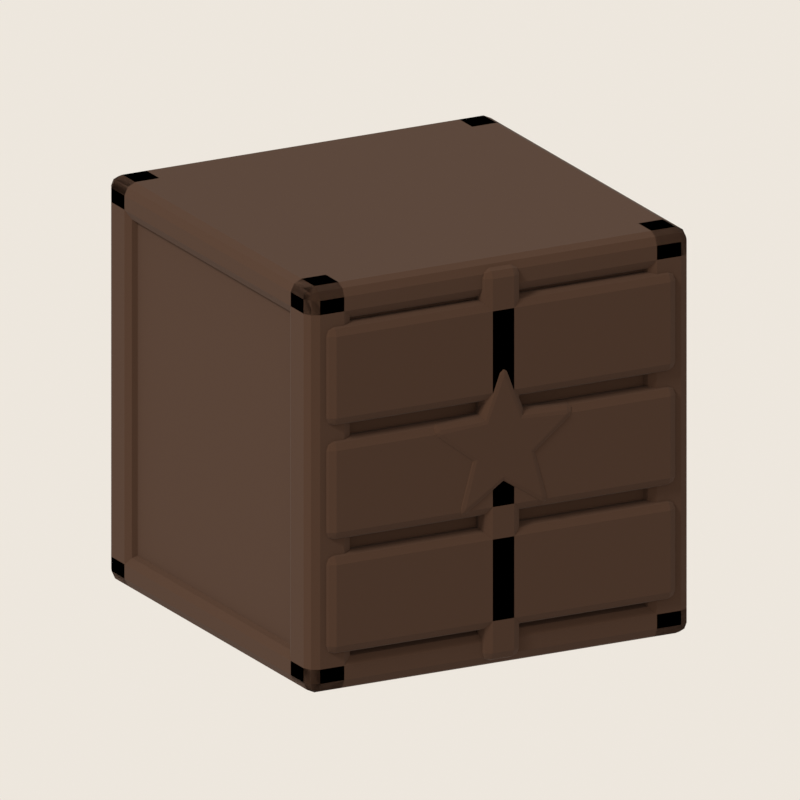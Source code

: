 # Source: supply_crate.blend  (saved by Blender 5.2.45; exported with 4.5.12 LTS)
import bpy
from mathutils import Matrix  # noqa: F401  (used for matrix-valued properties, if any)

bpy.ops.wm.read_factory_settings(use_empty=True)
scene = bpy.context.scene
scene.name = 'Scene'

# ---- materials (node trees are filled in below, after node groups)
mat_wooddark = bpy.data.materials.new('WoodDark')
mat_ink = bpy.data.materials.new('Ink')
mat_ink.use_backface_culling = True
mat_wood2 = bpy.data.materials.new('Wood2')
mat_wood = bpy.data.materials.new('Wood')
mat_steel = bpy.data.materials.new('Steel')
mat_stencil = bpy.data.materials.new('Stencil')

# ---- material node trees
mat_wooddark.use_nodes = True; mat_wooddark.node_tree.nodes.clear()
_N = mat_wooddark.node_tree.nodes; _L = mat_wooddark.node_tree.links
n0 = _N.new('ShaderNodeBsdfPrincipled'); n0.name = 'Principled BSDF'; n0.location = (-200, 100)
n0.inputs[0].default_value = (0.1022, 0.04231, 0.01033, 1.0)
n0.inputs[2].default_value = 0.85
n0.inputs[10].default_value = 0.005
n1 = _N.new('ShaderNodeOutputMaterial'); n1.name = 'Material Output'; n1.location = (200, 100)
_L.new(n0.outputs[0], n1.inputs[0])
n1.is_active_output = True
mat_ink.use_nodes = True; mat_ink.node_tree.nodes.clear()
_N = mat_ink.node_tree.nodes; _L = mat_ink.node_tree.links
n0 = _N.new('ShaderNodeBsdfPrincipled'); n0.name = 'Principled BSDF'; n0.location = (-200, 100)
n0.inputs[0].default_value = (0.04374, 0.01764, 0.006995, 1.0)
n0.inputs[2].default_value = 1.0
n0.inputs[10].default_value = 0.005
n1 = _N.new('ShaderNodeOutputMaterial'); n1.name = 'Material Output'; n1.location = (200, 100)
_L.new(n0.outputs[0], n1.inputs[0])
n1.is_active_output = True
mat_wood2.use_nodes = True; mat_wood2.node_tree.nodes.clear()
_N = mat_wood2.node_tree.nodes; _L = mat_wood2.node_tree.links
n0 = _N.new('ShaderNodeBsdfPrincipled'); n0.name = 'Principled BSDF'; n0.location = (-200, 100)
n0.inputs[0].default_value = (0.3916, 0.1683, 0.02732, 1.0)
n0.inputs[2].default_value = 0.8
n0.inputs[10].default_value = 0.005
n1 = _N.new('ShaderNodeOutputMaterial'); n1.name = 'Material Output'; n1.location = (200, 100)
_L.new(n0.outputs[0], n1.inputs[0])
n1.is_active_output = True
mat_wood.use_nodes = True; mat_wood.node_tree.nodes.clear()
_N = mat_wood.node_tree.nodes; _L = mat_wood.node_tree.links
n0 = _N.new('ShaderNodeBsdfPrincipled'); n0.name = 'Principled BSDF'; n0.location = (-200, 100)
n0.inputs[0].default_value = (0.5271, 0.2542, 0.04817, 1.0)
n0.inputs[2].default_value = 0.8
n0.inputs[10].default_value = 0.005
n1 = _N.new('ShaderNodeOutputMaterial'); n1.name = 'Material Output'; n1.location = (200, 100)
_L.new(n0.outputs[0], n1.inputs[0])
n1.is_active_output = True
mat_steel.use_nodes = True; mat_steel.node_tree.nodes.clear()
_N = mat_steel.node_tree.nodes; _L = mat_steel.node_tree.links
n0 = _N.new('ShaderNodeBsdfPrincipled'); n0.name = 'Principled BSDF'; n0.location = (-200, 100)
n0.inputs[0].default_value = (0.2664, 0.2918, 0.3515, 1.0)
n0.inputs[1].default_value = 0.35
n0.inputs[2].default_value = 0.4
n0.inputs[10].default_value = 0.005
n1 = _N.new('ShaderNodeOutputMaterial'); n1.name = 'Material Output'; n1.location = (200, 100)
_L.new(n0.outputs[0], n1.inputs[0])
n1.is_active_output = True
mat_stencil.use_nodes = True; mat_stencil.node_tree.nodes.clear()
_N = mat_stencil.node_tree.nodes; _L = mat_stencil.node_tree.links
n0 = _N.new('ShaderNodeBsdfPrincipled'); n0.name = 'Principled BSDF'; n0.location = (-200, 100)
n0.inputs[0].default_value = (0.807, 0.5457, 0.1022, 1.0)
n0.inputs[2].default_value = 0.7
n0.inputs[10].default_value = 0.005
n1 = _N.new('ShaderNodeOutputMaterial'); n1.name = 'Material Output'; n1.location = (200, 100)
_L.new(n0.outputs[0], n1.inputs[0])
n1.is_active_output = True

# ---- world
world_sky = bpy.data.worlds.new('Sky'); scene.world = world_sky
world_sky.use_nodes = True; world_sky.node_tree.nodes.clear()
_N = world_sky.node_tree.nodes; _L = world_sky.node_tree.links
n0 = _N.new('ShaderNodeBackground'); n0.name = 'Background'; n0.location = (-200, 100)
n0.inputs[0].default_value = (1.0, 0.9387, 0.855, 1.0)
n0.inputs[1].default_value = 0.85
n1 = _N.new('ShaderNodeOutputWorld'); n1.name = 'World Output'; n1.location = (200, 100)
_L.new(n0.outputs[0], n1.inputs[0])
n1.is_active_output = True

# ---- cameras
cam_camera = bpy.data.cameras.new('Camera')
cam_camera.type = 'ORTHO'
cam_camera.clip_end = 200.0
cam_camera.ortho_scale = 2.6

# ---- lights
light_sun = bpy.data.lights.new('Sun', 'SUN')
light_sun.color = (1.0, 0.95, 0.86)
light_sun.angle = 0.1745
light_sun.energy = 3.0

# ---- meshes
me_cube = bpy.data.meshes.new('Cube')
me_cube.from_pydata([(-0.65, -0.65, 0.0), (-0.65, -0.65, 1.3), (-0.65, 0.65, 0.0), (-0.65, 0.65, 1.3), (0.65, -0.65, 0.0), (0.65, -0.65, 1.3), (0.65, 0.65, 0.0), (0.65, 0.65, 1.3)], [], [(0, 1, 3, 2), (2, 3, 7, 6), (6, 7, 5, 4), (4, 5, 1, 0), (2, 6, 4, 0), (7, 3, 1, 5)])
_uv = me_cube.uv_layers.new(name='UVMap')
_uv.uv.foreach_set('vector', [0.375, 0.0, 0.625, 0.0, 0.625, 0.25, 0.375, 0.25, 0.375, 0.25, 0.625, 0.25, 0.625, 0.5, 0.375, 0.5, 0.375, 0.5, 0.625, 0.5, 0.625, 0.75, 0.375, 0.75, 0.375, 0.75, 0.625, 0.75, 0.625, 1.0, 0.375, 1.0, 0.125, 0.5, 0.375, 0.5, 0.375, 0.75, 0.125, 0.75, 0.625, 0.5, 0.875, 0.5, 0.875, 0.75, 0.625, 0.75])
me_cube.materials.append(mat_wooddark)
me_cube.materials.append(mat_ink)
me_cube.update()
me_cube_001 = bpy.data.meshes.new('Cube.001')
me_cube_001.from_pydata([(-0.625, -0.7, 0.11), (-0.625, -0.7, 0.41), (-0.625, -0.64, 0.11), (-0.625, -0.64, 0.41), (0.625, -0.7, 0.11), (0.625, -0.7, 0.41), (0.625, -0.64, 0.11), (0.625, -0.64, 0.41)], [], [(0, 1, 3, 2), (2, 3, 7, 6), (6, 7, 5, 4), (4, 5, 1, 0), (2, 6, 4, 0), (7, 3, 1, 5)])
_uv = me_cube_001.uv_layers.new(name='UVMap')
_uv.uv.foreach_set('vector', [0.375, 0.0, 0.625, 0.0, 0.625, 0.25, 0.375, 0.25, 0.375, 0.25, 0.625, 0.25, 0.625, 0.5, 0.375, 0.5, 0.375, 0.5, 0.625, 0.5, 0.625, 0.75, 0.375, 0.75, 0.375, 0.75, 0.625, 0.75, 0.625, 1.0, 0.375, 1.0, 0.125, 0.5, 0.375, 0.5, 0.375, 0.75, 0.125, 0.75, 0.625, 0.5, 0.875, 0.5, 0.875, 0.75, 0.625, 0.75])
me_cube_001.materials.append(mat_wood2)
me_cube_001.materials.append(mat_ink)
me_cube_001.update()
me_cube_002 = bpy.data.meshes.new('Cube.002')
me_cube_002.from_pydata([(-0.625, -0.7, 0.5), (-0.625, -0.7, 0.8), (-0.625, -0.64, 0.5), (-0.625, -0.64, 0.8), (0.625, -0.7, 0.5), (0.625, -0.7, 0.8), (0.625, -0.64, 0.5), (0.625, -0.64, 0.8)], [], [(0, 1, 3, 2), (2, 3, 7, 6), (6, 7, 5, 4), (4, 5, 1, 0), (2, 6, 4, 0), (7, 3, 1, 5)])
_uv = me_cube_002.uv_layers.new(name='UVMap')
_uv.uv.foreach_set('vector', [0.375, 0.0, 0.625, 0.0, 0.625, 0.25, 0.375, 0.25, 0.375, 0.25, 0.625, 0.25, 0.625, 0.5, 0.375, 0.5, 0.375, 0.5, 0.625, 0.5, 0.625, 0.75, 0.375, 0.75, 0.375, 0.75, 0.625, 0.75, 0.625, 1.0, 0.375, 1.0, 0.125, 0.5, 0.375, 0.5, 0.375, 0.75, 0.125, 0.75, 0.625, 0.5, 0.875, 0.5, 0.875, 0.75, 0.625, 0.75])
me_cube_002.materials.append(mat_wood)
me_cube_002.materials.append(mat_ink)
me_cube_002.update()
me_cube_003 = bpy.data.meshes.new('Cube.003')
me_cube_003.from_pydata([(-0.625, -0.7, 0.89), (-0.625, -0.7, 1.19), (-0.625, -0.64, 0.89), (-0.625, -0.64, 1.19), (0.625, -0.7, 0.89), (0.625, -0.7, 1.19), (0.625, -0.64, 0.89), (0.625, -0.64, 1.19)], [], [(0, 1, 3, 2), (2, 3, 7, 6), (6, 7, 5, 4), (4, 5, 1, 0), (2, 6, 4, 0), (7, 3, 1, 5)])
_uv = me_cube_003.uv_layers.new(name='UVMap')
_uv.uv.foreach_set('vector', [0.375, 0.0, 0.625, 0.0, 0.625, 0.25, 0.375, 0.25, 0.375, 0.25, 0.625, 0.25, 0.625, 0.5, 0.375, 0.5, 0.375, 0.5, 0.625, 0.5, 0.625, 0.75, 0.375, 0.75, 0.375, 0.75, 0.625, 0.75, 0.625, 1.0, 0.375, 1.0, 0.125, 0.5, 0.375, 0.5, 0.375, 0.75, 0.125, 0.75, 0.625, 0.5, 0.875, 0.5, 0.875, 0.75, 0.625, 0.75])
me_cube_003.materials.append(mat_wood2)
me_cube_003.materials.append(mat_ink)
me_cube_003.update()
me_cube_004 = bpy.data.meshes.new('Cube.004')
me_cube_004.from_pydata([(-0.05, -0.7, 0.0), (-0.05, -0.7, 1.3), (-0.05, -0.64, 0.0), (-0.05, -0.64, 1.3), (0.05, -0.7, 0.0), (0.05, -0.7, 1.3), (0.05, -0.64, 0.0), (0.05, -0.64, 1.3)], [], [(0, 1, 3, 2), (2, 3, 7, 6), (6, 7, 5, 4), (4, 5, 1, 0), (2, 6, 4, 0), (7, 3, 1, 5)])
_uv = me_cube_004.uv_layers.new(name='UVMap')
_uv.uv.foreach_set('vector', [0.375, 0.0, 0.625, 0.0, 0.625, 0.25, 0.375, 0.25, 0.375, 0.25, 0.625, 0.25, 0.625, 0.5, 0.375, 0.5, 0.375, 0.5, 0.625, 0.5, 0.625, 0.75, 0.375, 0.75, 0.375, 0.75, 0.625, 0.75, 0.625, 1.0, 0.375, 1.0, 0.125, 0.5, 0.375, 0.5, 0.375, 0.75, 0.125, 0.75, 0.625, 0.5, 0.875, 0.5, 0.875, 0.75, 0.625, 0.75])
me_cube_004.materials.append(mat_wood2)
me_cube_004.materials.append(mat_ink)
me_cube_004.update()
me_cube_005 = bpy.data.meshes.new('Cube.005')
me_cube_005.from_pydata([(0.64, -0.625, 0.11), (0.64, -0.625, 0.41), (0.64, 0.625, 0.11), (0.64, 0.625, 0.41), (0.7, -0.625, 0.11), (0.7, -0.625, 0.41), (0.7, 0.625, 0.11), (0.7, 0.625, 0.41)], [], [(0, 1, 3, 2), (2, 3, 7, 6), (6, 7, 5, 4), (4, 5, 1, 0), (2, 6, 4, 0), (7, 3, 1, 5)])
_uv = me_cube_005.uv_layers.new(name='UVMap')
_uv.uv.foreach_set('vector', [0.375, 0.0, 0.625, 0.0, 0.625, 0.25, 0.375, 0.25, 0.375, 0.25, 0.625, 0.25, 0.625, 0.5, 0.375, 0.5, 0.375, 0.5, 0.625, 0.5, 0.625, 0.75, 0.375, 0.75, 0.375, 0.75, 0.625, 0.75, 0.625, 1.0, 0.375, 1.0, 0.125, 0.5, 0.375, 0.5, 0.375, 0.75, 0.125, 0.75, 0.625, 0.5, 0.875, 0.5, 0.875, 0.75, 0.625, 0.75])
me_cube_005.materials.append(mat_wood2)
me_cube_005.materials.append(mat_ink)
me_cube_005.update()
me_cube_006 = bpy.data.meshes.new('Cube.006')
me_cube_006.from_pydata([(0.64, -0.625, 0.5), (0.64, -0.625, 0.8), (0.64, 0.625, 0.5), (0.64, 0.625, 0.8), (0.7, -0.625, 0.5), (0.7, -0.625, 0.8), (0.7, 0.625, 0.5), (0.7, 0.625, 0.8)], [], [(0, 1, 3, 2), (2, 3, 7, 6), (6, 7, 5, 4), (4, 5, 1, 0), (2, 6, 4, 0), (7, 3, 1, 5)])
_uv = me_cube_006.uv_layers.new(name='UVMap')
_uv.uv.foreach_set('vector', [0.375, 0.0, 0.625, 0.0, 0.625, 0.25, 0.375, 0.25, 0.375, 0.25, 0.625, 0.25, 0.625, 0.5, 0.375, 0.5, 0.375, 0.5, 0.625, 0.5, 0.625, 0.75, 0.375, 0.75, 0.375, 0.75, 0.625, 0.75, 0.625, 1.0, 0.375, 1.0, 0.125, 0.5, 0.375, 0.5, 0.375, 0.75, 0.125, 0.75, 0.625, 0.5, 0.875, 0.5, 0.875, 0.75, 0.625, 0.75])
me_cube_006.materials.append(mat_wood)
me_cube_006.materials.append(mat_ink)
me_cube_006.update()
me_cube_007 = bpy.data.meshes.new('Cube.007')
me_cube_007.from_pydata([(0.64, -0.625, 0.89), (0.64, -0.625, 1.19), (0.64, 0.625, 0.89), (0.64, 0.625, 1.19), (0.7, -0.625, 0.89), (0.7, -0.625, 1.19), (0.7, 0.625, 0.89), (0.7, 0.625, 1.19)], [], [(0, 1, 3, 2), (2, 3, 7, 6), (6, 7, 5, 4), (4, 5, 1, 0), (2, 6, 4, 0), (7, 3, 1, 5)])
_uv = me_cube_007.uv_layers.new(name='UVMap')
_uv.uv.foreach_set('vector', [0.375, 0.0, 0.625, 0.0, 0.625, 0.25, 0.375, 0.25, 0.375, 0.25, 0.625, 0.25, 0.625, 0.5, 0.375, 0.5, 0.375, 0.5, 0.625, 0.5, 0.625, 0.75, 0.375, 0.75, 0.375, 0.75, 0.625, 0.75, 0.625, 1.0, 0.375, 1.0, 0.125, 0.5, 0.375, 0.5, 0.375, 0.75, 0.125, 0.75, 0.625, 0.5, 0.875, 0.5, 0.875, 0.75, 0.625, 0.75])
me_cube_007.materials.append(mat_wood2)
me_cube_007.materials.append(mat_ink)
me_cube_007.update()
me_cube_008 = bpy.data.meshes.new('Cube.008')
me_cube_008.from_pydata([(0.64, -0.05, 0.0), (0.64, -0.05, 1.3), (0.64, 0.05, 0.0), (0.64, 0.05, 1.3), (0.7, -0.05, 0.0), (0.7, -0.05, 1.3), (0.7, 0.05, 0.0), (0.7, 0.05, 1.3)], [], [(0, 1, 3, 2), (2, 3, 7, 6), (6, 7, 5, 4), (4, 5, 1, 0), (2, 6, 4, 0), (7, 3, 1, 5)])
_uv = me_cube_008.uv_layers.new(name='UVMap')
_uv.uv.foreach_set('vector', [0.375, 0.0, 0.625, 0.0, 0.625, 0.25, 0.375, 0.25, 0.375, 0.25, 0.625, 0.25, 0.625, 0.5, 0.375, 0.5, 0.375, 0.5, 0.625, 0.5, 0.625, 0.75, 0.375, 0.75, 0.375, 0.75, 0.625, 0.75, 0.625, 1.0, 0.375, 1.0, 0.125, 0.5, 0.375, 0.5, 0.375, 0.75, 0.125, 0.75, 0.625, 0.5, 0.875, 0.5, 0.875, 0.75, 0.625, 0.75])
me_cube_008.materials.append(mat_wood2)
me_cube_008.materials.append(mat_ink)
me_cube_008.update()
me_cube_009 = bpy.data.meshes.new('Cube.009')
me_cube_009.from_pydata([(-0.68, -0.68, -0.02), (-0.68, -0.68, 1.32), (-0.68, -0.56, -0.02), (-0.68, -0.56, 1.32), (-0.56, -0.68, -0.02), (-0.56, -0.68, 1.32), (-0.56, -0.56, -0.02), (-0.56, -0.56, 1.32)], [], [(0, 1, 3, 2), (2, 3, 7, 6), (6, 7, 5, 4), (4, 5, 1, 0), (2, 6, 4, 0), (7, 3, 1, 5)])
_uv = me_cube_009.uv_layers.new(name='UVMap')
_uv.uv.foreach_set('vector', [0.375, 0.0, 0.625, 0.0, 0.625, 0.25, 0.375, 0.25, 0.375, 0.25, 0.625, 0.25, 0.625, 0.5, 0.375, 0.5, 0.375, 0.5, 0.625, 0.5, 0.625, 0.75, 0.375, 0.75, 0.375, 0.75, 0.625, 0.75, 0.625, 1.0, 0.375, 1.0, 0.125, 0.5, 0.375, 0.5, 0.375, 0.75, 0.125, 0.75, 0.625, 0.5, 0.875, 0.5, 0.875, 0.75, 0.625, 0.75])
me_cube_009.materials.append(mat_steel)
me_cube_009.materials.append(mat_ink)
me_cube_009.update()
me_cube_010 = bpy.data.meshes.new('Cube.010')
me_cube_010.from_pydata([(-0.68, 0.56, -0.02), (-0.68, 0.56, 1.32), (-0.68, 0.68, -0.02), (-0.68, 0.68, 1.32), (-0.56, 0.56, -0.02), (-0.56, 0.56, 1.32), (-0.56, 0.68, -0.02), (-0.56, 0.68, 1.32)], [], [(0, 1, 3, 2), (2, 3, 7, 6), (6, 7, 5, 4), (4, 5, 1, 0), (2, 6, 4, 0), (7, 3, 1, 5)])
_uv = me_cube_010.uv_layers.new(name='UVMap')
_uv.uv.foreach_set('vector', [0.375, 0.0, 0.625, 0.0, 0.625, 0.25, 0.375, 0.25, 0.375, 0.25, 0.625, 0.25, 0.625, 0.5, 0.375, 0.5, 0.375, 0.5, 0.625, 0.5, 0.625, 0.75, 0.375, 0.75, 0.375, 0.75, 0.625, 0.75, 0.625, 1.0, 0.375, 1.0, 0.125, 0.5, 0.375, 0.5, 0.375, 0.75, 0.125, 0.75, 0.625, 0.5, 0.875, 0.5, 0.875, 0.75, 0.625, 0.75])
me_cube_010.materials.append(mat_steel)
me_cube_010.materials.append(mat_ink)
me_cube_010.update()
me_cube_011 = bpy.data.meshes.new('Cube.011')
me_cube_011.from_pydata([(0.56, -0.68, -0.02), (0.56, -0.68, 1.32), (0.56, -0.56, -0.02), (0.56, -0.56, 1.32), (0.68, -0.68, -0.02), (0.68, -0.68, 1.32), (0.68, -0.56, -0.02), (0.68, -0.56, 1.32)], [], [(0, 1, 3, 2), (2, 3, 7, 6), (6, 7, 5, 4), (4, 5, 1, 0), (2, 6, 4, 0), (7, 3, 1, 5)])
_uv = me_cube_011.uv_layers.new(name='UVMap')
_uv.uv.foreach_set('vector', [0.375, 0.0, 0.625, 0.0, 0.625, 0.25, 0.375, 0.25, 0.375, 0.25, 0.625, 0.25, 0.625, 0.5, 0.375, 0.5, 0.375, 0.5, 0.625, 0.5, 0.625, 0.75, 0.375, 0.75, 0.375, 0.75, 0.625, 0.75, 0.625, 1.0, 0.375, 1.0, 0.125, 0.5, 0.375, 0.5, 0.375, 0.75, 0.125, 0.75, 0.625, 0.5, 0.875, 0.5, 0.875, 0.75, 0.625, 0.75])
me_cube_011.materials.append(mat_steel)
me_cube_011.materials.append(mat_ink)
me_cube_011.update()
me_cube_012 = bpy.data.meshes.new('Cube.012')
me_cube_012.from_pydata([(0.56, 0.56, -0.02), (0.56, 0.56, 1.32), (0.56, 0.68, -0.02), (0.56, 0.68, 1.32), (0.68, 0.56, -0.02), (0.68, 0.56, 1.32), (0.68, 0.68, -0.02), (0.68, 0.68, 1.32)], [], [(0, 1, 3, 2), (2, 3, 7, 6), (6, 7, 5, 4), (4, 5, 1, 0), (2, 6, 4, 0), (7, 3, 1, 5)])
_uv = me_cube_012.uv_layers.new(name='UVMap')
_uv.uv.foreach_set('vector', [0.375, 0.0, 0.625, 0.0, 0.625, 0.25, 0.375, 0.25, 0.375, 0.25, 0.625, 0.25, 0.625, 0.5, 0.375, 0.5, 0.375, 0.5, 0.625, 0.5, 0.625, 0.75, 0.375, 0.75, 0.375, 0.75, 0.625, 0.75, 0.625, 1.0, 0.375, 1.0, 0.125, 0.5, 0.375, 0.5, 0.375, 0.75, 0.125, 0.75, 0.625, 0.5, 0.875, 0.5, 0.875, 0.75, 0.625, 0.75])
me_cube_012.materials.append(mat_steel)
me_cube_012.materials.append(mat_ink)
me_cube_012.update()
me_cube_013 = bpy.data.meshes.new('Cube.013')
me_cube_013.from_pydata([(-0.68, -0.68, -0.02), (-0.68, -0.68, 0.06), (-0.68, 0.68, -0.02), (-0.68, 0.68, 0.06), (0.68, -0.68, -0.02), (0.68, -0.68, 0.06), (0.68, 0.68, -0.02), (0.68, 0.68, 0.06)], [], [(0, 1, 3, 2), (2, 3, 7, 6), (6, 7, 5, 4), (4, 5, 1, 0), (2, 6, 4, 0), (7, 3, 1, 5)])
_uv = me_cube_013.uv_layers.new(name='UVMap')
_uv.uv.foreach_set('vector', [0.375, 0.0, 0.625, 0.0, 0.625, 0.25, 0.375, 0.25, 0.375, 0.25, 0.625, 0.25, 0.625, 0.5, 0.375, 0.5, 0.375, 0.5, 0.625, 0.5, 0.625, 0.75, 0.375, 0.75, 0.375, 0.75, 0.625, 0.75, 0.625, 1.0, 0.375, 1.0, 0.125, 0.5, 0.375, 0.5, 0.375, 0.75, 0.125, 0.75, 0.625, 0.5, 0.875, 0.5, 0.875, 0.75, 0.625, 0.75])
me_cube_013.materials.append(mat_steel)
me_cube_013.materials.append(mat_ink)
me_cube_013.update()
me_cube_014 = bpy.data.meshes.new('Cube.014')
me_cube_014.from_pydata([(-0.68, -0.68, 1.24), (-0.68, -0.68, 1.32), (-0.68, 0.68, 1.24), (-0.68, 0.68, 1.32), (0.68, -0.68, 1.24), (0.68, -0.68, 1.32), (0.68, 0.68, 1.24), (0.68, 0.68, 1.32)], [], [(0, 1, 3, 2), (2, 3, 7, 6), (6, 7, 5, 4), (4, 5, 1, 0), (2, 6, 4, 0), (7, 3, 1, 5)])
_uv = me_cube_014.uv_layers.new(name='UVMap')
_uv.uv.foreach_set('vector', [0.375, 0.0, 0.625, 0.0, 0.625, 0.25, 0.375, 0.25, 0.375, 0.25, 0.625, 0.25, 0.625, 0.5, 0.375, 0.5, 0.375, 0.5, 0.625, 0.5, 0.625, 0.75, 0.375, 0.75, 0.375, 0.75, 0.625, 0.75, 0.625, 1.0, 0.375, 1.0, 0.125, 0.5, 0.375, 0.5, 0.375, 0.75, 0.125, 0.75, 0.625, 0.5, 0.875, 0.5, 0.875, 0.75, 0.625, 0.75])
me_cube_014.materials.append(mat_steel)
me_cube_014.materials.append(mat_ink)
me_cube_014.update()
me_star = bpy.data.meshes.new('Star')
me_star.from_pydata([(1.592e-17, 0.26, -0.015), (-0.06466, 0.08899, -0.015), (-0.2473, 0.08034, -0.015), (-0.1046, -0.03399, -0.015), (-0.1528, -0.2103, -0.015), (-2.021e-17, -0.11, -0.015), (0.1528, -0.2103, -0.015), (0.1046, -0.03399, -0.015), (0.2473, 0.08034, -0.015), (0.06466, 0.08899, -0.015), (1.592e-17, 0.26, 0.015), (-0.06466, 0.08899, 0.015), (-0.2473, 0.08034, 0.015), (-0.1046, -0.03399, 0.015), (-0.1528, -0.2103, 0.015), (-2.021e-17, -0.11, 0.015), (0.1528, -0.2103, 0.015), (0.1046, -0.03399, 0.015), (0.2473, 0.08034, 0.015), (0.06466, 0.08899, 0.015)], [], [(0, 9, 8, 7, 6, 5, 4, 3, 2, 1), (10, 11, 12, 13, 14, 15, 16, 17, 18, 19), (4, 5, 15, 14), (1, 2, 12, 11), (8, 9, 19, 18), (5, 6, 16, 15), (2, 3, 13, 12), (9, 0, 10, 19), (6, 7, 17, 16), (3, 4, 14, 13), (0, 1, 11, 10), (7, 8, 18, 17)])
me_star.materials.append(mat_stencil)
me_star.materials.append(mat_ink)
me_star.update()

# ---- objects
ob_cube = bpy.data.objects.new('Cube', me_cube)
ob_cube_001 = bpy.data.objects.new('Cube.001', me_cube_001)
ob_cube_002 = bpy.data.objects.new('Cube.002', me_cube_002)
ob_cube_003 = bpy.data.objects.new('Cube.003', me_cube_003)
ob_cube_004 = bpy.data.objects.new('Cube.004', me_cube_004)
ob_cube_005 = bpy.data.objects.new('Cube.005', me_cube_005)
ob_cube_006 = bpy.data.objects.new('Cube.006', me_cube_006)
ob_cube_007 = bpy.data.objects.new('Cube.007', me_cube_007)
ob_cube_008 = bpy.data.objects.new('Cube.008', me_cube_008)
ob_cube_009 = bpy.data.objects.new('Cube.009', me_cube_009)
ob_cube_010 = bpy.data.objects.new('Cube.010', me_cube_010)
ob_cube_011 = bpy.data.objects.new('Cube.011', me_cube_011)
ob_cube_012 = bpy.data.objects.new('Cube.012', me_cube_012)
ob_cube_013 = bpy.data.objects.new('Cube.013', me_cube_013)
ob_cube_014 = bpy.data.objects.new('Cube.014', me_cube_014)
ob_star = bpy.data.objects.new('Star', me_star)
ob_sun = bpy.data.objects.new('Sun', light_sun)
ob_camera = bpy.data.objects.new('Camera', cam_camera)

# ---- transforms, parenting, visibility, modifiers, constraints
ob_cube.location = (0.0, 0.0, 0.0)
_m = ob_cube.modifiers.new('Bevel', 'BEVEL')
_m.width = 0.02
_m.width_pct = 0.02
_m.segments = 2
_m = ob_cube.modifiers.new('Outline', 'SOLIDIFY')
_m.thickness = 0.025
_m.offset = 1.0
_m.material_offset = 1
_m.use_rim = False
_m.use_flip_normals = True
ob_cube_001.location = (0.0, 0.0, 0.0)
_m = ob_cube_001.modifiers.new('Bevel', 'BEVEL')
_m.width = 0.015
_m.width_pct = 0.015
_m.segments = 2
_m = ob_cube_001.modifiers.new('Outline', 'SOLIDIFY')
_m.thickness = 0.025
_m.offset = 1.0
_m.material_offset = 1
_m.use_rim = False
_m.use_flip_normals = True
ob_cube_002.location = (0.0, 0.0, 0.0)
_m = ob_cube_002.modifiers.new('Bevel', 'BEVEL')
_m.width = 0.015
_m.width_pct = 0.015
_m.segments = 2
_m = ob_cube_002.modifiers.new('Outline', 'SOLIDIFY')
_m.thickness = 0.025
_m.offset = 1.0
_m.material_offset = 1
_m.use_rim = False
_m.use_flip_normals = True
ob_cube_003.location = (0.0, 0.0, 0.0)
_m = ob_cube_003.modifiers.new('Bevel', 'BEVEL')
_m.width = 0.015
_m.width_pct = 0.015
_m.segments = 2
_m = ob_cube_003.modifiers.new('Outline', 'SOLIDIFY')
_m.thickness = 0.025
_m.offset = 1.0
_m.material_offset = 1
_m.use_rim = False
_m.use_flip_normals = True
ob_cube_004.location = (0.0, 0.0, 0.0)
_m = ob_cube_004.modifiers.new('Bevel', 'BEVEL')
_m.width = 0.015
_m.width_pct = 0.015
_m.segments = 2
_m = ob_cube_004.modifiers.new('Outline', 'SOLIDIFY')
_m.thickness = 0.025
_m.offset = 1.0
_m.material_offset = 1
_m.use_rim = False
_m.use_flip_normals = True
ob_cube_005.location = (0.0, 0.0, 0.0)
_m = ob_cube_005.modifiers.new('Bevel', 'BEVEL')
_m.width = 0.015
_m.width_pct = 0.015
_m.segments = 2
_m = ob_cube_005.modifiers.new('Outline', 'SOLIDIFY')
_m.thickness = 0.025
_m.offset = 1.0
_m.material_offset = 1
_m.use_rim = False
_m.use_flip_normals = True
ob_cube_006.location = (0.0, 0.0, 0.0)
_m = ob_cube_006.modifiers.new('Bevel', 'BEVEL')
_m.width = 0.015
_m.width_pct = 0.015
_m.segments = 2
_m = ob_cube_006.modifiers.new('Outline', 'SOLIDIFY')
_m.thickness = 0.025
_m.offset = 1.0
_m.material_offset = 1
_m.use_rim = False
_m.use_flip_normals = True
ob_cube_007.location = (0.0, 0.0, 0.0)
_m = ob_cube_007.modifiers.new('Bevel', 'BEVEL')
_m.width = 0.015
_m.width_pct = 0.015
_m.segments = 2
_m = ob_cube_007.modifiers.new('Outline', 'SOLIDIFY')
_m.thickness = 0.025
_m.offset = 1.0
_m.material_offset = 1
_m.use_rim = False
_m.use_flip_normals = True
ob_cube_008.location = (0.0, 0.0, 0.0)
_m = ob_cube_008.modifiers.new('Bevel', 'BEVEL')
_m.width = 0.015
_m.width_pct = 0.015
_m.segments = 2
_m = ob_cube_008.modifiers.new('Outline', 'SOLIDIFY')
_m.thickness = 0.025
_m.offset = 1.0
_m.material_offset = 1
_m.use_rim = False
_m.use_flip_normals = True
ob_cube_009.location = (0.0, 0.0, 0.0)
_m = ob_cube_009.modifiers.new('Bevel', 'BEVEL')
_m.width = 0.02
_m.width_pct = 0.02
_m.segments = 2
_m = ob_cube_009.modifiers.new('Outline', 'SOLIDIFY')
_m.thickness = 0.025
_m.offset = 1.0
_m.material_offset = 1
_m.use_rim = False
_m.use_flip_normals = True
ob_cube_010.location = (0.0, 0.0, 0.0)
_m = ob_cube_010.modifiers.new('Bevel', 'BEVEL')
_m.width = 0.02
_m.width_pct = 0.02
_m.segments = 2
_m = ob_cube_010.modifiers.new('Outline', 'SOLIDIFY')
_m.thickness = 0.025
_m.offset = 1.0
_m.material_offset = 1
_m.use_rim = False
_m.use_flip_normals = True
ob_cube_011.location = (0.0, 0.0, 0.0)
_m = ob_cube_011.modifiers.new('Bevel', 'BEVEL')
_m.width = 0.02
_m.width_pct = 0.02
_m.segments = 2
_m = ob_cube_011.modifiers.new('Outline', 'SOLIDIFY')
_m.thickness = 0.025
_m.offset = 1.0
_m.material_offset = 1
_m.use_rim = False
_m.use_flip_normals = True
ob_cube_012.location = (0.0, 0.0, 0.0)
_m = ob_cube_012.modifiers.new('Bevel', 'BEVEL')
_m.width = 0.02
_m.width_pct = 0.02
_m.segments = 2
_m = ob_cube_012.modifiers.new('Outline', 'SOLIDIFY')
_m.thickness = 0.025
_m.offset = 1.0
_m.material_offset = 1
_m.use_rim = False
_m.use_flip_normals = True
ob_cube_013.location = (0.0, 0.0, 0.0)
_m = ob_cube_013.modifiers.new('Bevel', 'BEVEL')
_m.width = 0.02
_m.width_pct = 0.02
_m.segments = 2
_m = ob_cube_013.modifiers.new('Outline', 'SOLIDIFY')
_m.thickness = 0.025
_m.offset = 1.0
_m.material_offset = 1
_m.use_rim = False
_m.use_flip_normals = True
ob_cube_014.location = (0.0, 0.0, 0.0)
_m = ob_cube_014.modifiers.new('Bevel', 'BEVEL')
_m.width = 0.02
_m.width_pct = 0.02
_m.segments = 2
_m = ob_cube_014.modifiers.new('Outline', 'SOLIDIFY')
_m.thickness = 0.025
_m.offset = 1.0
_m.material_offset = 1
_m.use_rim = False
_m.use_flip_normals = True
ob_star.location = (0.0, -0.69, 0.715)
ob_star.rotation_euler = (1.571, 0.0, 0.0)
_m = ob_star.modifiers.new('Bevel', 'BEVEL')
_m.width = 0.008
_m.width_pct = 0.008
_m.segments = 3
_m = ob_star.modifiers.new('Outline', 'SOLIDIFY')
_m.thickness = 0.025
_m.offset = 1.0
_m.material_offset = 1
_m.use_rim = False
_m.use_flip_normals = True
ob_sun.location = (0.0, 0.0, 0.0)
ob_sun.rotation_euler = (0.7854, -0.2094, -1.1)
ob_camera.location = (-13.39, -25.19, 9.921)
ob_camera.rotation_euler = (1.257, 0.0, -0.4887)

# ---- collection membership
scene.collection.objects.link(ob_cube)
scene.collection.objects.link(ob_cube_001)
scene.collection.objects.link(ob_cube_002)
scene.collection.objects.link(ob_cube_003)
scene.collection.objects.link(ob_cube_004)
scene.collection.objects.link(ob_cube_005)
scene.collection.objects.link(ob_cube_006)
scene.collection.objects.link(ob_cube_007)
scene.collection.objects.link(ob_cube_008)
scene.collection.objects.link(ob_cube_009)
scene.collection.objects.link(ob_cube_010)
scene.collection.objects.link(ob_cube_011)
scene.collection.objects.link(ob_cube_012)
scene.collection.objects.link(ob_cube_013)
scene.collection.objects.link(ob_cube_014)
scene.collection.objects.link(ob_star)
scene.collection.objects.link(ob_sun)
scene.collection.objects.link(ob_camera)

# ---- scene / render settings (as saved in the file)
scene.camera = ob_camera
scene.frame_start = 1; scene.frame_end = 250; scene.frame_set(1)
scene.render.engine = 'BLENDER_EEVEE_NEXT'
scene.render.resolution_x = 512
scene.render.resolution_y = 512
scene.render.film_transparent = True
scene.render.bake_bias = 0.0
scene.render.bake_samples = 0
scene.render.compositor_device = 'GPU'
scene.eevee.use_volume_custom_range = False
scene.eevee.fast_gi_thickness_near = 0.1
scene.eevee.fast_gi_thickness_far = 0.0
scene.eevee.ray_tracing_options.screen_trace_thickness = 0.1
scene.view_settings.view_transform = 'Standard'
bpy.context.view_layer.update()
